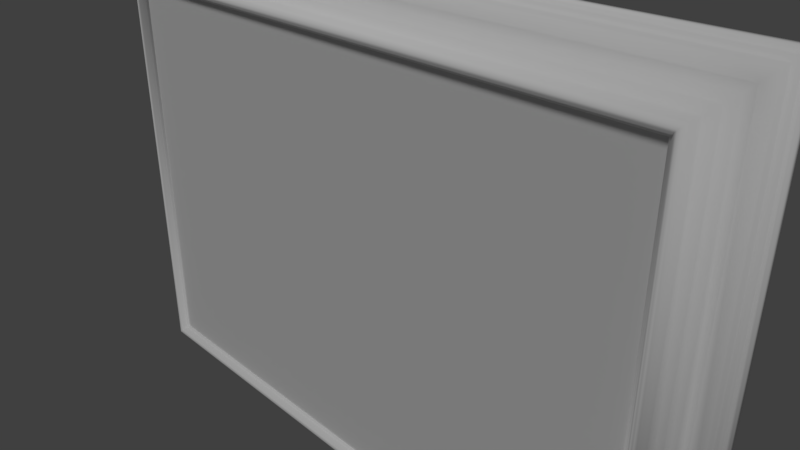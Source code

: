 # Source: gold_frame_rounded.blend  (saved by Blender 2.78.0; exported with 4.5.12 LTS)
import bpy
from mathutils import Matrix  # noqa: F401  (used for matrix-valued properties, if any)

bpy.ops.wm.read_factory_settings(use_empty=True)
scene = bpy.context.scene
scene.name = 'Scene'

# ---- collections
col_collection_1 = bpy.data.collections.new('Collection 1'); scene.collection.children.link(col_collection_1)

# ---- images (referenced by path relative to the original .blend; pixels are not part of the script)
import os
ASSET_DIR = os.environ.get("B2B_ASSET_DIR", "")  # directory of the original .blend (textures are referenced by path, not embedded)
HERE = os.path.dirname(os.path.abspath(__file__))  # packed textures are extracted next to this script under _unpacked/

def load_image(name, relpath, width, height, colorspace="sRGB"):
    """Load a texture the original file referenced (path relative to the .blend, or extracted next to this script)."""
    p = next((c for c in (os.path.join(HERE, relpath), os.path.join(ASSET_DIR, relpath)) if relpath and os.path.exists(c)), "")
    if p:
        img = bpy.data.images.load(p, check_existing=True)
        img.name = name
    else:  # same state as the original file: an image datablock whose file is absent (Cycles renders it pink)
        img = bpy.data.images.new(name, width, height)
        img.source = "FILE"
        img.filepath = "//" + (relpath or name)
    img.colorspace_settings.name = colorspace
    return img
img_marble_pattern_gold_png = load_image('Marble_pattern_Gold.png', 'Marble_pattern_Gold.png', 1024, 1024, 'sRGB')

# ---- materials (node trees are filled in below, after node groups)
mat_picture = bpy.data.materials.new('Picture')
mat_picture.alpha_threshold = 0.0
mat_picture.use_transparent_shadow = False
mat_picture.preview_render_type = 'FLAT'
mat_picture.roughness = 0.5
mat_frame_mat = bpy.data.materials.new('Frame Mat')
mat_frame_mat.alpha_threshold = 0.0
mat_frame_mat.use_transparent_shadow = False
mat_frame_mat.diffuse_color = (1.0, 0.9996, 0.9996, 1.0)
mat_frame_mat.specular_color = (1.0, 0.7562, 0.2142)
mat_frame_mat.roughness = 0.5
mat_frame_mat.specular_intensity = 0.25

# ---- material node trees

# ---- world
world_world = bpy.data.worlds.new('World'); scene.world = world_world
world_world.color = (0.05088, 0.05088, 0.05088)
world_world.use_sun_shadow = False
world_world.sun_shadow_jitter_overblur = 0.0
world_world.cycles.sampling_method = 'MANUAL'

# ---- cameras
cam_camera = bpy.data.cameras.new('Camera')
cam_camera.clip_end = 100.0
cam_camera.lens = 35.0
cam_camera.sensor_width = 32.0
cam_camera.sensor_height = 18.0
cam_camera.ortho_scale = 7.314
cam_camera.dof.focus_distance = 0.0
cam_camera.dof.aperture_fstop = 128.0

# ---- lights
light_sun = bpy.data.lights.new('Sun', 'SUN')
light_sun.transmission_factor = 0.0
light_sun.angle = 0.1993
light_sun.energy = 1.1
light_sun.shadow_buffer_clip_start = 0.5
light_sun.shadow_soft_size = 0.1
light_sun.shadow_cascade_max_distance = 1000.0

# ---- meshes
me_plane = bpy.data.meshes.new('Plane')
me_plane.from_pydata([(-0.9939, -0.9939, 9.987e-15), (0.9939, -0.9939, 9.987e-15), (-0.9939, 0.9939, -9.987e-15), (0.9939, 0.9939, -9.987e-15)], [], [(0, 1, 3, 2)])
_uv = me_plane.uv_layers.new(name='UVMap')
_uv.uv.foreach_set('vector', [0.004129, 0.00357, 0.9959, 0.003569, 0.9959, 0.9964, 0.00413, 0.9964])
me_plane.materials.append(mat_picture)
me_plane.use_remesh_preserve_volume = False
me_plane.use_remesh_preserve_attributes = False
me_plane.use_mirror_vertex_groups = False
me_plane.update()
me_cube_002 = bpy.data.meshes.new('Cube.002')
me_cube_002.from_pydata([(-4.877, -0.005315, 3.555), (-4.337, -0.5528, 3.016), (-4.58, -0.1806, 3.258), (-4.849, -0.03118, 3.527), (4.961, 0.106, 3.639), (4.96, 0.1689, 3.639), (-4.492, -0.2677, 3.171), (-4.668, -0.1107, 3.346), (-4.403, -0.4071, 3.081), (-4.372, -0.5129, 3.05), (-4.306, -0.5685, 2.984), (-4.275, -0.5515, 2.953), (-4.96, 0.1689, 3.639), (-4.96, 0.106, 3.639), (-4.933, 0.06889, 3.611), (-4.225, -0.4904, 2.903), (-4.905, 0.04302, 3.583), (-4.201, -0.4845, 2.88), (-4.821, -0.07952, 3.499), (-4.201, 0.1689, 2.88), (4.201, 0.1689, 2.88), (4.877, -0.005315, 3.555), (4.372, -0.5129, 3.05), (4.905, 0.04302, 3.583), (4.933, 0.06889, 3.611), (4.275, -0.5515, 2.953), (4.306, -0.5685, 2.984), (4.403, -0.4071, 3.081), (4.668, -0.1107, 3.346), (4.492, -0.2677, 3.171), (4.201, -0.4845, 2.88), (4.849, -0.03118, 3.527), (4.58, -0.1806, 3.258), (4.225, -0.4904, 2.903), (4.337, -0.5528, 3.016), (4.821, -0.07952, 3.499), (-4.877, -0.005315, -3.555), (-4.337, -0.5528, -3.016), (-4.58, -0.1806, -3.258), (-4.849, -0.03118, -3.527), (4.961, 0.106, -3.639), (4.96, 0.1689, -3.639), (-4.492, -0.2677, -3.171), (-4.668, -0.1107, -3.346), (-4.403, -0.4071, -3.081), (-4.372, -0.5129, -3.05), (-4.306, -0.5685, -2.984), (-4.275, -0.5515, -2.953), (-4.96, 0.1689, -3.639), (-4.96, 0.106, -3.639), (-4.933, 0.06889, -3.611), (-4.225, -0.4904, -2.903), (-4.905, 0.04302, -3.583), (-4.201, -0.4845, -2.88), (-4.821, -0.07952, -3.499), (-4.201, 0.1689, -2.88), (4.201, 0.1689, -2.88), (4.877, -0.005315, -3.555), (4.372, -0.5129, -3.05), (4.905, 0.04302, -3.583), (4.933, 0.06889, -3.611), (4.275, -0.5515, -2.953), (4.306, -0.5685, -2.984), (4.403, -0.4071, -3.081), (4.668, -0.1107, -3.346), (4.492, -0.2677, -3.171), (4.201, -0.4845, -2.88), (4.849, -0.03118, -3.527), (4.58, -0.1806, -3.258), (4.225, -0.4904, -2.903), (4.337, -0.5528, -3.016), (4.821, -0.07952, -3.499)], [], [(15, 17, 30, 33), (4, 5, 12, 13), (17, 19, 20, 30), (11, 15, 33, 25), (35, 31, 3, 18), (21, 23, 16, 0), (32, 28, 7, 2), (29, 32, 2, 6), (25, 26, 10, 11), (22, 27, 8, 9), (31, 21, 0, 3), (23, 24, 14, 16), (26, 34, 1, 10), (27, 29, 6, 8), (24, 4, 13, 14), (34, 22, 9, 1), (28, 35, 18, 7), (55, 56, 41, 48), (51, 69, 66, 53), (40, 49, 48, 41), (53, 66, 56, 55), (47, 61, 69, 51), (71, 54, 39, 67), (57, 36, 52, 59), (68, 38, 43, 64), (65, 42, 38, 68), (61, 47, 46, 62), (58, 45, 44, 63), (67, 39, 36, 57), (59, 52, 50, 60), (62, 46, 37, 70), (63, 44, 42, 65), (60, 50, 49, 40), (70, 37, 45, 58), (64, 43, 54, 71), (20, 56, 66, 30), (30, 66, 69, 33), (33, 69, 61, 25), (25, 61, 62, 26), (26, 62, 70, 34), (34, 70, 58, 22), (22, 58, 63, 27), (27, 63, 65, 29), (29, 65, 68, 32), (32, 68, 64, 28), (28, 64, 71, 35), (35, 71, 67, 31), (31, 67, 57, 21), (21, 57, 59, 23), (23, 59, 60, 24), (24, 60, 40, 4), (4, 40, 41, 5), (10, 46, 47, 11), (11, 47, 51, 15), (15, 51, 53, 17), (17, 53, 55, 19), (12, 5, 41, 56, 20, 19, 55, 48), (12, 48, 49, 13), (13, 49, 50, 14), (14, 50, 52, 16), (16, 52, 36, 0), (0, 36, 39, 3), (3, 39, 54, 18), (18, 54, 43, 7), (7, 43, 38, 2), (2, 38, 42, 6), (6, 42, 44, 8), (8, 44, 45, 9), (9, 45, 37, 1), (1, 37, 46, 10)])
me_cube_002.polygons.foreach_set('use_smooth', [True] * 70)
_uv = me_cube_002.uv_layers.new(name='UVMap')
_uv.uv.foreach_set('vector', [3.362, -4.59, 3.354, -4.58, 0.5591, -4.58, 0.5512, -4.59, 3.75, 5.543, 3.75, 5.559, 0.4501, 5.559, 0.4501, 5.543, 0.5955, -1.945, 0.5955, -2.114, 3.39, -2.114, 3.39, -1.945, 3.439, -1.237, 3.423, -1.219, 0.612, -1.219, 0.5955, -1.237, 3.812, -1.176, 3.821, -1.162, 0.5955, -1.162, 0.6048, -1.176, 3.849, -1.204, 3.858, -1.19, 0.5955, -1.19, 0.6048, -1.204, 0.4224, -2.218, 0.4516, -2.179, -2.654, -2.179, -2.624, -2.218, 0.3932, -2.257, 0.4224, -2.218, -2.624, -2.218, -2.595, -2.257, 0.5348, -4.608, 0.5243, -4.621, 3.389, -4.621, 3.378, -4.608, 3.514, -1.267, 3.525, -1.237, 0.5955, -1.237, 0.6059, -1.267, 3.672, 5.764, 3.681, 5.777, 0.4368, 5.777, 0.4461, 5.764, -2.686, -2.089, -2.695, -2.101, 0.5862, -2.101, 0.5769, -2.089, 0.5243, -4.621, 0.5139, -4.634, 3.399, -4.634, 3.389, -4.621, 0.3636, -2.299, 0.3932, -2.257, -2.595, -2.257, -2.566, -2.299, -2.695, -2.101, -2.704, -2.114, 0.5955, -2.114, 0.5862, -2.101, 0.5139, -4.634, 0.5024, -4.65, 3.411, -4.65, 3.399, -4.634, 0.4516, -2.179, 0.5024, -2.114, -2.704, -2.114, -2.654, -2.179, -2.778, 4.188, 0.01653, 4.188, 0.2691, 4.506, -3.031, 4.506, 3.362, -2.176, 0.5512, -2.176, 0.5591, -2.186, 3.354, -2.186, 3.895, -1.278, 0.5955, -1.278, 0.5955, -1.294, 3.895, -1.294, 0.5955, -1.945, 3.39, -1.945, 3.39, -1.775, 0.5955, -1.775, 3.378, -2.153, 0.5348, -2.153, 0.5512, -2.176, 3.362, -2.176, 3.812, -1.176, 0.6048, -1.176, 0.5955, -1.19, 3.821, -1.19, 3.849, -1.204, 0.6048, -1.204, 0.5955, -1.219, 3.858, -1.219, 0.4224, -4.927, -2.624, -4.927, -2.654, -4.961, 0.4516, -4.961, 0.3932, -4.894, -2.595, -4.894, -2.624, -4.927, 0.4224, -4.927, 0.5348, -2.153, 3.378, -2.153, 3.389, -2.14, 0.5243, -2.14, 3.544, 1.009, 0.6356, 1.009, 0.6251, 0.9791, 3.554, 0.9791, 3.83, 1.019, 0.6048, 1.019, 0.5955, 1.009, 3.84, 1.009, -2.686, 0.8905, 0.5769, 0.8905, 0.5862, 0.9012, -2.695, 0.9012, 0.5243, -2.14, 3.389, -2.14, 3.399, -2.127, 0.5139, -2.127, 3.554, 0.9791, 0.6251, 0.9791, 0.5955, 0.9375, 3.584, 0.9375, 3.886, -1.267, 0.6048, -1.267, 0.5955, -1.278, 3.895, -1.278, 0.5139, -2.127, 3.399, -2.127, 3.411, -2.114, 0.5024, -2.114, 0.4516, -4.961, -2.654, -4.961, -2.704, -5.023, 0.5024, -5.023, 2.511, -1.606, 0.5955, -1.606, 0.5955, -1.775, 2.511, -1.775, 0.5591, -4.58, 0.5591, -2.186, 0.5512, -2.176, 0.5512, -4.59, 0.5512, -4.59, 0.5512, -2.176, 0.5348, -2.153, 0.5348, -4.608, 0.5348, -4.608, 0.5348, -2.153, 0.5243, -2.14, 0.5243, -4.621, 0.5243, -4.621, 0.5243, -2.14, 0.5139, -2.127, 0.5139, -4.634, 0.5139, -4.634, 0.5139, -2.127, 0.5024, -2.114, 0.5024, -4.65, 0.6356, -1.436, 2.665, -1.436, 2.675, -1.407, 0.6251, -1.407, 0.6251, -1.407, 2.675, -1.407, 2.705, -1.365, 0.5955, -1.365, 0.3932, -2.257, 0.3932, -4.894, 0.4224, -4.927, 0.4224, -2.218, 0.4224, -2.218, 0.4224, -4.927, 0.4516, -4.961, 0.4516, -2.179, 0.4516, -2.179, 0.4516, -4.961, 0.5024, -5.023, 0.5024, -2.114, 2.932, -1.086, 0.6048, -1.086, 0.5955, -1.1, 2.942, -1.1, 3.83, 3.952, 3.83, 1.019, 3.84, 1.009, 3.84, 3.964, 2.97, -1.115, 0.6048, -1.115, 0.5955, -1.129, 2.979, -1.129, -2.686, -2.089, -2.686, 0.8905, -2.695, 0.9012, -2.695, -2.101, -2.695, -2.101, -2.695, 0.9012, -2.704, 0.9115, -2.704, -2.114, 3.016, -1.129, 0.5955, -1.129, 0.5955, -1.145, 3.016, -1.145, 3.389, -4.621, 3.389, -2.14, 3.378, -2.153, 3.378, -4.608, 3.378, -4.608, 3.378, -2.153, 3.362, -2.176, 3.362, -4.59, 3.362, -4.59, 3.362, -2.176, 3.354, -2.186, 3.354, -4.58, 2.511, -1.436, 0.5955, -1.436, 0.5955, -1.606, 2.511, -1.606, -3.031, 1.453, 0.2691, 1.453, 0.2691, 4.506, 0.01653, 4.188, 0.01653, 1.772, -2.778, 1.772, -2.778, 4.188, -3.031, 4.506, 3.016, -1.145, 0.5955, -1.145, 0.5955, -1.162, 3.016, -1.162, 0.5955, -2.114, 0.5955, 0.9115, 0.5862, 0.9012, 0.5862, -2.101, 0.5862, -2.101, 0.5862, 0.9012, 0.5769, 0.8905, 0.5769, -2.089, 0.5955, -1.115, 2.979, -1.115, 2.97, -1.1, 0.6048, -1.1, 0.5955, 3.964, 0.5955, 1.009, 0.6048, 1.019, 0.6048, 3.952, 2.942, -1.072, 0.5955, -1.072, 0.6048, -1.086, 2.932, -1.086, -2.704, -2.114, -2.704, -5.023, -2.654, -4.961, -2.654, -2.179, -2.654, -2.179, -2.654, -4.961, -2.624, -4.927, -2.624, -2.218, -2.624, -2.218, -2.624, -4.927, -2.595, -4.894, -2.595, -2.257, 2.705, -1.294, 0.5955, -1.294, 0.6251, -1.336, 2.675, -1.336, 2.675, -1.336, 0.6251, -1.336, 0.6356, -1.365, 2.665, -1.365, 3.411, -4.65, 3.411, -2.114, 3.399, -2.127, 3.399, -4.634, 3.399, -4.634, 3.399, -2.127, 3.389, -2.14, 3.389, -4.621])
me_cube_002.materials.append(mat_frame_mat)
me_cube_002.use_remesh_preserve_volume = False
me_cube_002.use_remesh_preserve_attributes = False
me_cube_002.use_mirror_vertex_groups = False
me_cube_002.update()

# ---- objects
ob_sun = bpy.data.objects.new('Sun', light_sun)
ob_picture = bpy.data.objects.new('Picture', me_plane)
ob_cube_001 = bpy.data.objects.new('Cube.001', me_cube_002)
ob_camera = bpy.data.objects.new('Camera', cam_camera)

# ---- transforms, parenting, visibility, modifiers, constraints
ob_sun.location = (0.00595, -22.95, 5.467)
ob_sun.rotation_euler = (0.5658, -0.0, 0.0)
ob_sun.lineart.crease_threshold = 0.0
ob_picture.location = (0.0, -0.4482, 0.0)
ob_picture.rotation_euler = (1.571, -0.0, 0.0)
ob_picture.scale = (4.229, 2.913, 2.913)
ob_picture.lineart.crease_threshold = 0.0
ob_cube_001.location = (0.0, 0.0, 0.0)
ob_cube_001.lock_rotations_4d = False
ob_cube_001.empty_display_type = 'ARROWS'
ob_cube_001.lineart.crease_threshold = 0.0
ob_camera.location = (7.481, -6.508, 5.344)
ob_camera.rotation_euler = (1.109, 0.0, 0.8149)
ob_camera.lock_rotations_4d = False
ob_camera.empty_display_type = 'ARROWS'
ob_camera.color = (0.0, 0.0, 0.0, 0.0)
ob_camera.display_type = 'WIRE'
ob_camera.lineart.crease_threshold = 0.0

# ---- collection membership
col_collection_1.objects.link(ob_sun)
col_collection_1.objects.link(ob_picture)
col_collection_1.objects.link(ob_cube_001)
col_collection_1.objects.link(ob_camera)

# ---- scene / render settings (as saved in the file)
scene.camera = ob_camera
scene.frame_start = 1; scene.frame_end = 250; scene.frame_set(1)
scene.render.engine = 'BLENDER_EEVEE_NEXT'
scene.render.resolution_percentage = 50
scene.render.dither_intensity = 0.0
scene.cycles.use_denoising = False
scene.cycles.samples = 128
scene.cycles.sampling_pattern = 'TABULATED_SOBOL'
scene.cycles.light_sampling_threshold = 0.0
scene.cycles.use_adaptive_sampling = False
scene.cycles.use_light_tree = False
scene.cycles.blur_glossy = 0.0
scene.cycles.sample_clamp_indirect = 0.0
scene.view_settings.view_transform = 'Standard'
bpy.context.view_layer.update()
